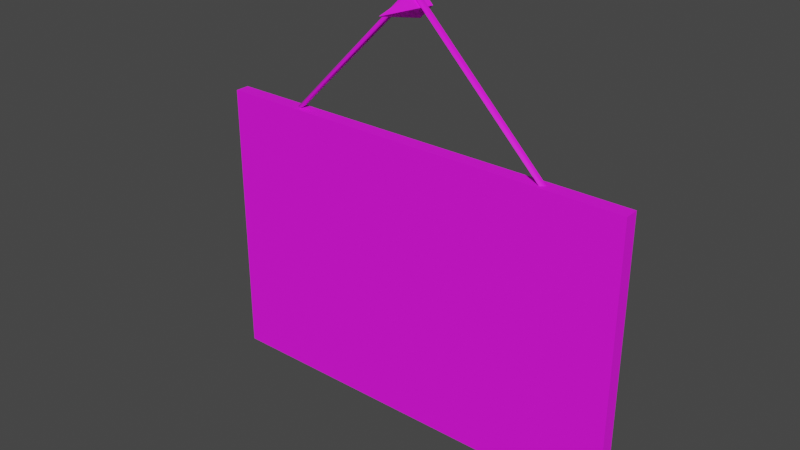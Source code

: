 # Source: prop-sign-out-of-order.blend  (saved by Blender 2.93.21; exported with 4.5.12 LTS)
import bpy
from mathutils import Matrix  # noqa: F401  (used for matrix-valued properties, if any)

bpy.ops.wm.read_factory_settings(use_empty=True)
scene = bpy.context.scene
scene.name = 'Scene'

# ---- collections
col_collection = bpy.data.collections.new('Collection'); scene.collection.children.link(col_collection)

# ---- images (referenced by path relative to the original .blend; pixels are not part of the script)
import os
ASSET_DIR = os.environ.get("B2B_ASSET_DIR", "")  # directory of the original .blend (textures are referenced by path, not embedded)
HERE = os.path.dirname(os.path.abspath(__file__))  # packed textures are extracted next to this script under _unpacked/

def load_image(name, relpath, width, height, colorspace="sRGB"):
    """Load a texture the original file referenced (path relative to the .blend, or extracted next to this script)."""
    p = next((c for c in (os.path.join(HERE, relpath), os.path.join(ASSET_DIR, relpath)) if relpath and os.path.exists(c)), "")
    if p:
        img = bpy.data.images.load(p, check_existing=True)
        img.name = name
    else:  # same state as the original file: an image datablock whose file is absent (Cycles renders it pink)
        img = bpy.data.images.new(name, width, height)
        img.source = "FILE"
        img.filepath = "//" + (relpath or name)
    img.colorspace_settings.name = colorspace
    return img
img_prop_sign_out_of_order_diffuse_png = load_image('prop-sign-out-of-order-diffuse.png', 'prop-sign-out-of-order-diffuse.png', 1024, 1024, 'sRGB')

# ---- materials (node trees are filled in below, after node groups)
mat_sign = bpy.data.materials.new('sign')

# ---- material node trees
mat_sign.use_nodes = True; mat_sign.node_tree.nodes.clear()
_N = mat_sign.node_tree.nodes; _L = mat_sign.node_tree.links
n0 = _N.new('ShaderNodeBsdfPrincipled'); n0.name = 'Principled BSDF'; n0.location = (10, 300)
n0.distribution = 'GGX'
n0.subsurface_method = 'BURLEY'
n0.inputs[2].default_value = 0.7427
n0.inputs[3].default_value = 1.45
n0.inputs[27].default_value = (0.0, 0.0, 0.0, 1.0)
n0.inputs[28].default_value = 1.0
n1 = _N.new('ShaderNodeOutputMaterial'); n1.name = 'Material Output'; n1.location = (300, 300)
n2 = _N.new('ShaderNodeTexImage'); n2.name = 'Image Texture'; n2.location = (-280, 280)
n2.image = img_prop_sign_out_of_order_diffuse_png
_L.new(n0.outputs[0], n1.inputs[0])
_L.new(n2.outputs[0], n0.inputs[0])
n1.is_active_output = True

# ---- world
world_world = bpy.data.worlds.new('World'); scene.world = world_world
world_world.use_nodes = True; world_world.node_tree.nodes.clear()
_N = world_world.node_tree.nodes; _L = world_world.node_tree.links
n0 = _N.new('ShaderNodeOutputWorld'); n0.name = 'World Output'; n0.location = (300, 300)
n1 = _N.new('ShaderNodeBackground'); n1.name = 'Background'; n1.location = (10, 300)
n1.inputs[0].default_value = (0.05088, 0.05088, 0.05088, 1.0)
_L.new(n1.outputs[0], n0.inputs[0])
n0.is_active_output = True
world_world.color = (0.05088, 0.05088, 0.05088)
world_world.use_sun_shadow = False
world_world.sun_shadow_jitter_overblur = 0.0

# ---- meshes
me_prop_sign_out_of_order = bpy.data.meshes.new('prop-sign-out-of-order')
me_prop_sign_out_of_order.from_pydata([(-0.225, 0.0075, 0.15), (0.225, 0.0075, 0.15), (-0.225, 0.0075, -0.15), (0.225, 0.0075, -0.15), (-0.225, -0.0075, 0.15), (0.225, -0.0075, 0.15), (-0.225, -0.0075, -0.15), (0.225, -0.0075, -0.15), (0.0, 0.004059, 0.2908), (-0.1408, 0.004312, 0.1491), (0.1408, 0.004312, 0.1491), (-0.1474, 4.569e-09, 0.1474), (0.1474, 4.569e-09, 0.1474), (0.0, 7.65e-09, 0.2963), (-0.136, 4.852e-09, 0.1526), (0.136, 4.852e-09, 0.1526), (0.0, 5.632e-09, 0.2871), (0.0, -0.004059, 0.2908), (-0.1408, -0.004312, 0.1491), (0.1408, -0.004312, 0.1491), (-9.003e-10, -0.04523, 0.2781), (7.001e-10, 0.009771, 0.2643), (-0.01382, 0.009771, 0.2781), (0.01382, 0.009771, 0.2781), (7.001e-10, 0.009771, 0.2919)], [], [(0, 1, 3, 2), (4, 6, 7, 5), (1, 5, 7, 3), (2, 6, 4, 0), (3, 7, 6, 2), (0, 4, 5, 1), (9, 8, 16, 14), (8, 10, 15, 16), (13, 12, 10, 8), (11, 13, 8, 9), (18, 14, 16, 17), (17, 16, 15, 19), (13, 17, 19, 12), (11, 18, 17, 13), (20, 22, 21), (21, 22, 24, 23), (23, 24, 20), (21, 23, 20), (24, 22, 20)])
me_prop_sign_out_of_order.polygons.foreach_set('use_smooth', [0, 0, 0, 0, 0, 0, 1, 1, 1, 1, 1, 1, 1, 1, 0, 0, 0, 0, 0])
_uv = me_prop_sign_out_of_order.uv_layers.new(name='UVMap')
_uv.uv.foreach_set('vector', [0.7355, 0.4776, 0.03588, 0.4776, 0.03588, 0.01125, 0.7355, 0.01125, 0.7355, 0.501, 0.7355, 0.9673, 0.03588, 0.9673, 0.03588, 0.501, 0.03588, 0.4776, 0.01256, 0.4776, 0.01256, 0.01125, 0.03588, 0.01125, 0.7355, 0.01125, 0.7588, 0.01125, 0.7588, 0.4776, 0.7355, 0.4776, 0.03588, 0.9907, 0.03588, 0.9673, 0.7355, 0.9673, 0.7355, 0.9907, 0.7355, 0.4776, 0.7355, 0.501, 0.03588, 0.501, 0.03588, 0.4776, 0.968, 0.5549, 0.8015, 0.2916, 0.8104, 0.2916, 0.9689, 0.5439, 0.8015, 0.2916, 0.968, 0.02831, 0.9689, 0.03929, 0.8104, 0.2916, 0.7911, 0.2916, 0.9656, 0.01602, 0.968, 0.02831, 0.8015, 0.2916, 0.9656, 0.5672, 0.7911, 0.2916, 0.8015, 0.2916, 0.968, 0.5549, 0.9534, 0.5641, 0.9428, 0.5601, 0.7828, 0.3089, 0.787, 0.3015, 0.787, 0.2818, 0.7828, 0.2743, 0.9428, 0.02313, 0.9534, 0.01909, 0.7911, 0.2916, 0.787, 0.2818, 0.9534, 0.01909, 0.9656, 0.01602, 0.9656, 0.5672, 0.9534, 0.5641, 0.787, 0.3015, 0.7911, 0.2916, 0.9694, 0.5983, 0.9188, 0.6705, 0.8973, 0.649, 0.8973, 0.649, 0.9188, 0.6705, 0.8973, 0.6919, 0.8758, 0.6705, 0.8758, 0.6705, 0.8973, 0.6919, 0.8251, 0.7426, 0.8973, 0.649, 0.8758, 0.6705, 0.8251, 0.5983, 0.8973, 0.6919, 0.9188, 0.6705, 0.9694, 0.7426])
me_prop_sign_out_of_order.materials.append(mat_sign)
me_prop_sign_out_of_order.use_remesh_fix_poles = True
me_prop_sign_out_of_order.use_remesh_preserve_attributes = False
me_prop_sign_out_of_order.update()

# ---- objects
ob_prop_sign_out_of_order = bpy.data.objects.new('prop-sign-out-of-order', me_prop_sign_out_of_order)

# ---- transforms, parenting, visibility, modifiers, constraints
ob_prop_sign_out_of_order.location = (0.0, 0.0, 0.0)

# ---- collection membership
col_collection.objects.link(ob_prop_sign_out_of_order)

# ---- scene / render settings (as saved in the file)
scene.frame_start = 0; scene.frame_end = 250; scene.frame_set(1)
scene.render.engine = 'CYCLES'
scene.render.fps = 30
scene.cycles.use_denoising = False
scene.cycles.samples = 128
scene.cycles.sampling_pattern = 'TABULATED_SOBOL'
scene.cycles.use_adaptive_sampling = False
scene.cycles.use_light_tree = False
scene.view_settings.view_transform = 'Filmic'
bpy.context.view_layer.update()

# ---- added for rendering (the .blend has no active camera and no usable light): camera, sun
cam_auto = bpy.data.cameras.new('AutoCamera')
cam_auto.lens = 50.0
cam_auto.sensor_width = 36.0
cam_auto.clip_end = 1000.0
ob_auto_camera = bpy.data.objects.new('AutoCamera', cam_auto)
scene.collection.objects.link(ob_auto_camera)
ob_auto_camera.location = (0.588606, -0.724055, 0.544041)
ob_auto_camera.rotation_euler = (1.09748, -7.21219e-08, 0.694738)
scene.camera = ob_auto_camera
light_auto_sun = bpy.data.lights.new('AutoSun', 'SUN')
light_auto_sun.energy = 3.0
light_auto_sun.angle = 0.0523599
ob_auto_sun = bpy.data.objects.new('AutoSun', light_auto_sun)
scene.collection.objects.link(ob_auto_sun)
ob_auto_sun.rotation_euler = (0.872665, 0.174533, 0.523599)
bpy.context.view_layer.update()
